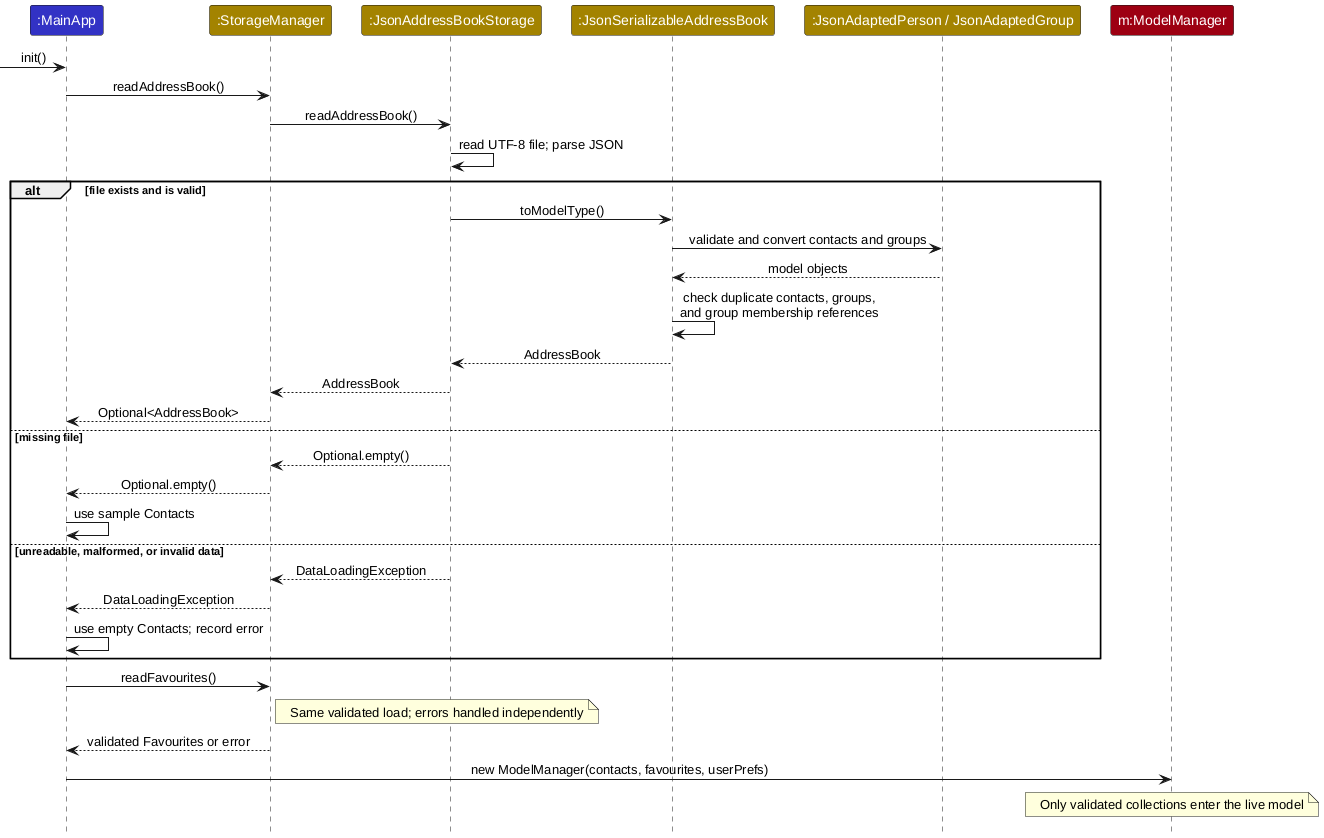

The diagram above was rendered by PlantUML. Its source (embedded in the PNG):
@startuml
!include style.puml
skinparam ArrowFontStyle plain

participant ":MainApp" as app LOGIC_COLOR
participant ":StorageManager" as storage STORAGE_COLOR
participant ":JsonAddressBookStorage" as json STORAGE_COLOR
participant ":JsonSerializableAddressBook" as adapted STORAGE_COLOR
participant ":JsonAdaptedPerson / JsonAdaptedGroup" as entries STORAGE_COLOR
participant "m:ModelManager" as model MODEL_COLOR

[-> app : init()
app -> storage : readAddressBook()
storage -> json : readAddressBook()
json -> json : read UTF-8 file; parse JSON
alt file exists and is valid
    json -> adapted : toModelType()
    adapted -> entries : validate and convert contacts and groups
    entries --> adapted : model objects
    adapted -> adapted : check duplicate contacts, groups,\nand group membership references
    adapted --> json : AddressBook
    json --> storage : AddressBook
    storage --> app : Optional<AddressBook>
else missing file
    json --> storage : Optional.empty()
    storage --> app : Optional.empty()
    app -> app : use sample Contacts
else unreadable, malformed, or invalid data
    json --> storage : DataLoadingException
    storage --> app : DataLoadingException
    app -> app : use empty Contacts; record error
end
app -> storage : readFavourites()
note right of storage : Same validated load; errors handled independently
storage --> app : validated Favourites or error
app -> model : new ModelManager(contacts, favourites, userPrefs)
note over model : Only validated collections enter the live model
@enduml